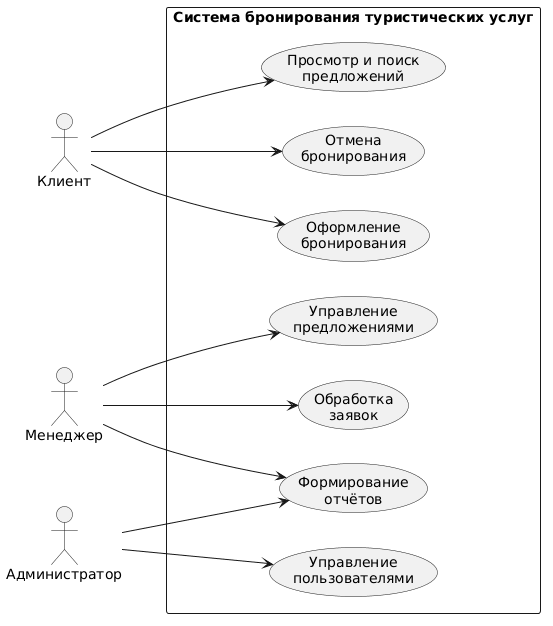

The diagram above was rendered by PlantUML. Its source (embedded in the PNG):
@startuml
left to right direction
skinparam packageStyle rectangle

actor "Клиент" as client
actor "Менеджер" as manager
actor "Администратор" as admin

rectangle "Система бронирования туристических услуг" {
  usecase "Просмотр и поиск\nпредложений" as UC1
  usecase "Оформление\nбронирования" as UC2
  usecase "Отмена\nбронирования" as UC3
  usecase "Обработка\nзаявок" as UC4
  usecase "Управление\nпредложениями" as UC5
  usecase "Управление\nпользователями" as UC6
  usecase "Формирование\nотчётов" as UC7
}

client --> UC1
client --> UC2
client --> UC3
manager --> UC4
manager --> UC5
manager --> UC7
admin --> UC6
admin --> UC7
@enduml